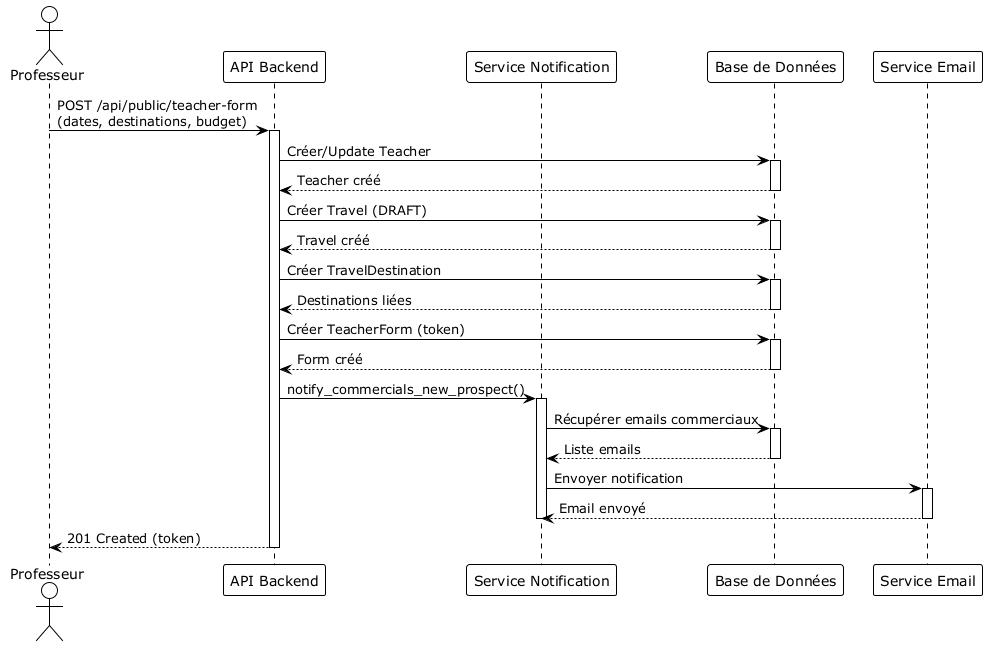

The diagram above was rendered by PlantUML. Its source (embedded in the PNG):
@startuml SequenceDiagram_FormulairePublicDevis
!theme plain

actor Professeur
participant "API Backend" as API
participant "Service Notification" as Notif
participant "Base de Données" as DB
participant "Service Email" as Email

Professeur -> API : POST /api/public/teacher-form\n(dates, destinations, budget)
activate API

API -> DB : Créer/Update Teacher
activate DB
DB --> API : Teacher créé
deactivate DB

API -> DB : Créer Travel (DRAFT)
activate DB
DB --> API : Travel créé
deactivate DB

API -> DB : Créer TravelDestination
activate DB
DB --> API : Destinations liées
deactivate DB

API -> DB : Créer TeacherForm (token)
activate DB
DB --> API : Form créé
deactivate DB

API -> Notif : notify_commercials_new_prospect()
activate Notif
Notif -> DB : Récupérer emails commerciaux
activate DB
DB --> Notif : Liste emails
deactivate DB
Notif -> Email : Envoyer notification
activate Email
Email --> Notif : Email envoyé
deactivate Email
deactivate Notif

API --> Professeur : 201 Created (token)
deactivate API

@enduml